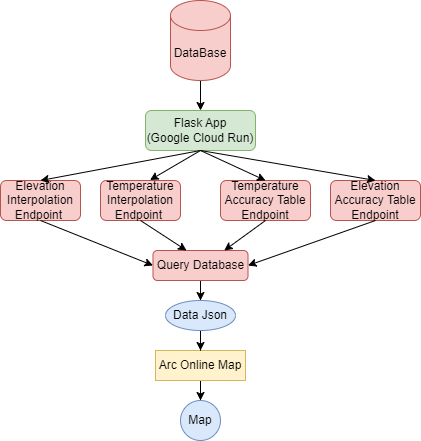

The diagram above was exported from draw.io. Its source (the exported page's mxGraphModel, read from the mxfile embedded in the PNG):
<mxGraphModel dx="794" dy="466" grid="1" gridSize="10" guides="1" tooltips="1" connect="1" arrows="1" fold="1" page="1" pageScale="1" pageWidth="850" pageHeight="1100" math="0" shadow="0">
  <root>
    <mxCell id="0" />
    <mxCell id="1" parent="0" />
    <mxCell id="54OiZmkvpBGrTVp1ZJtK-60" value="" style="edgeStyle=orthogonalEdgeStyle;rounded=0;orthogonalLoop=1;jettySize=auto;html=1;" edge="1" parent="1" source="54OiZmkvpBGrTVp1ZJtK-58" target="54OiZmkvpBGrTVp1ZJtK-59">
      <mxGeometry relative="1" as="geometry" />
    </mxCell>
    <mxCell id="54OiZmkvpBGrTVp1ZJtK-58" value="DataBase" style="shape=cylinder3;whiteSpace=wrap;html=1;boundedLbl=1;backgroundOutline=1;size=15;fillColor=#f8cecc;strokeColor=#b85450;" vertex="1" parent="1">
      <mxGeometry x="210" y="260" width="60" height="80" as="geometry" />
    </mxCell>
    <mxCell id="54OiZmkvpBGrTVp1ZJtK-59" value="Flask App&lt;div&gt;(Google Cloud Run)&lt;/div&gt;" style="rounded=1;whiteSpace=wrap;html=1;fillColor=#d5e8d4;strokeColor=#82b366;" vertex="1" parent="1">
      <mxGeometry x="185" y="370" width="110" height="40" as="geometry" />
    </mxCell>
    <mxCell id="54OiZmkvpBGrTVp1ZJtK-92" value="" style="edgeStyle=orthogonalEdgeStyle;rounded=0;orthogonalLoop=1;jettySize=auto;html=1;" edge="1" parent="1" source="54OiZmkvpBGrTVp1ZJtK-67" target="54OiZmkvpBGrTVp1ZJtK-91">
      <mxGeometry relative="1" as="geometry" />
    </mxCell>
    <mxCell id="54OiZmkvpBGrTVp1ZJtK-67" value="Query Database" style="rounded=1;whiteSpace=wrap;html=1;fillColor=#f8cecc;strokeColor=#b85450;" vertex="1" parent="1">
      <mxGeometry x="192.5" y="510" width="95" height="30" as="geometry" />
    </mxCell>
    <mxCell id="54OiZmkvpBGrTVp1ZJtK-96" value="" style="edgeStyle=orthogonalEdgeStyle;rounded=0;orthogonalLoop=1;jettySize=auto;html=1;" edge="1" parent="1" source="54OiZmkvpBGrTVp1ZJtK-71" target="54OiZmkvpBGrTVp1ZJtK-95">
      <mxGeometry relative="1" as="geometry" />
    </mxCell>
    <mxCell id="54OiZmkvpBGrTVp1ZJtK-71" value="Arc Online Map" style="rounded=0;whiteSpace=wrap;html=1;fillColor=#fff2cc;strokeColor=#d6b656;" vertex="1" parent="1">
      <mxGeometry x="195" y="610" width="90" height="30" as="geometry" />
    </mxCell>
    <mxCell id="54OiZmkvpBGrTVp1ZJtK-75" value="Elevation Interpolation Endpoint&amp;nbsp;" style="rounded=1;whiteSpace=wrap;html=1;fillColor=#f8cecc;strokeColor=#b85450;" vertex="1" parent="1">
      <mxGeometry x="40" y="440" width="80" height="40" as="geometry" />
    </mxCell>
    <mxCell id="54OiZmkvpBGrTVp1ZJtK-76" value="Temperature Interpolation Endpoint&amp;nbsp;" style="rounded=1;whiteSpace=wrap;html=1;fillColor=#f8cecc;strokeColor=#b85450;" vertex="1" parent="1">
      <mxGeometry x="140" y="440" width="80" height="40" as="geometry" />
    </mxCell>
    <mxCell id="54OiZmkvpBGrTVp1ZJtK-77" value="Temperature Accuracy Table Endpoint" style="rounded=1;whiteSpace=wrap;html=1;fillColor=#f8cecc;strokeColor=#b85450;" vertex="1" parent="1">
      <mxGeometry x="260" y="440" width="90" height="40" as="geometry" />
    </mxCell>
    <mxCell id="54OiZmkvpBGrTVp1ZJtK-78" value="Elevation Accuracy Table Endpoint" style="rounded=1;whiteSpace=wrap;html=1;fillColor=#f8cecc;strokeColor=#b85450;" vertex="1" parent="1">
      <mxGeometry x="370" y="440" width="90" height="40" as="geometry" />
    </mxCell>
    <mxCell id="54OiZmkvpBGrTVp1ZJtK-79" value="" style="endArrow=classic;html=1;rounded=0;exitX=0.5;exitY=1;exitDx=0;exitDy=0;entryX=0.5;entryY=0;entryDx=0;entryDy=0;" edge="1" parent="1" source="54OiZmkvpBGrTVp1ZJtK-59" target="54OiZmkvpBGrTVp1ZJtK-75">
      <mxGeometry width="50" height="50" relative="1" as="geometry">
        <mxPoint x="160" y="630" as="sourcePoint" />
        <mxPoint x="210" y="580" as="targetPoint" />
      </mxGeometry>
    </mxCell>
    <mxCell id="54OiZmkvpBGrTVp1ZJtK-80" value="" style="endArrow=classic;html=1;rounded=0;exitX=0.5;exitY=1;exitDx=0;exitDy=0;entryX=0.619;entryY=-0.012;entryDx=0;entryDy=0;entryPerimeter=0;" edge="1" parent="1" source="54OiZmkvpBGrTVp1ZJtK-59" target="54OiZmkvpBGrTVp1ZJtK-76">
      <mxGeometry width="50" height="50" relative="1" as="geometry">
        <mxPoint x="210" y="620" as="sourcePoint" />
        <mxPoint x="260" y="570" as="targetPoint" />
      </mxGeometry>
    </mxCell>
    <mxCell id="54OiZmkvpBGrTVp1ZJtK-81" value="" style="endArrow=classic;html=1;rounded=0;exitX=0.5;exitY=1;exitDx=0;exitDy=0;entryX=0.5;entryY=0;entryDx=0;entryDy=0;" edge="1" parent="1" source="54OiZmkvpBGrTVp1ZJtK-59" target="54OiZmkvpBGrTVp1ZJtK-77">
      <mxGeometry width="50" height="50" relative="1" as="geometry">
        <mxPoint x="150" y="640" as="sourcePoint" />
        <mxPoint x="200" y="590" as="targetPoint" />
      </mxGeometry>
    </mxCell>
    <mxCell id="54OiZmkvpBGrTVp1ZJtK-82" value="" style="endArrow=classic;html=1;rounded=0;exitX=0.5;exitY=1;exitDx=0;exitDy=0;entryX=0.5;entryY=0;entryDx=0;entryDy=0;" edge="1" parent="1" source="54OiZmkvpBGrTVp1ZJtK-59" target="54OiZmkvpBGrTVp1ZJtK-78">
      <mxGeometry width="50" height="50" relative="1" as="geometry">
        <mxPoint x="170" y="620" as="sourcePoint" />
        <mxPoint x="220" y="570" as="targetPoint" />
      </mxGeometry>
    </mxCell>
    <mxCell id="54OiZmkvpBGrTVp1ZJtK-85" value="" style="endArrow=classic;html=1;rounded=0;exitX=0.5;exitY=1;exitDx=0;exitDy=0;entryX=0;entryY=0.5;entryDx=0;entryDy=0;" edge="1" parent="1" source="54OiZmkvpBGrTVp1ZJtK-75" target="54OiZmkvpBGrTVp1ZJtK-67">
      <mxGeometry width="50" height="50" relative="1" as="geometry">
        <mxPoint x="80" y="560" as="sourcePoint" />
        <mxPoint x="205" y="515" as="targetPoint" />
      </mxGeometry>
    </mxCell>
    <mxCell id="54OiZmkvpBGrTVp1ZJtK-86" value="" style="endArrow=classic;html=1;rounded=0;exitX=0.5;exitY=1;exitDx=0;exitDy=0;entryX=0.353;entryY=0;entryDx=0;entryDy=0;entryPerimeter=0;" edge="1" parent="1" source="54OiZmkvpBGrTVp1ZJtK-76" target="54OiZmkvpBGrTVp1ZJtK-67">
      <mxGeometry width="50" height="50" relative="1" as="geometry">
        <mxPoint x="120" y="630" as="sourcePoint" />
        <mxPoint x="219.27732481137582" y="502.9117728066359" as="targetPoint" />
      </mxGeometry>
    </mxCell>
    <mxCell id="54OiZmkvpBGrTVp1ZJtK-87" value="" style="endArrow=classic;html=1;rounded=0;exitX=0.5;exitY=1;exitDx=0;exitDy=0;entryX=0.75;entryY=0;entryDx=0;entryDy=0;" edge="1" parent="1" source="54OiZmkvpBGrTVp1ZJtK-77" target="54OiZmkvpBGrTVp1ZJtK-67">
      <mxGeometry width="50" height="50" relative="1" as="geometry">
        <mxPoint x="250" y="640" as="sourcePoint" />
        <mxPoint x="264.74873734152925" y="504.3933982822018" as="targetPoint" />
      </mxGeometry>
    </mxCell>
    <mxCell id="54OiZmkvpBGrTVp1ZJtK-88" value="" style="endArrow=classic;html=1;rounded=0;exitX=0.5;exitY=1;exitDx=0;exitDy=0;entryX=1;entryY=0.5;entryDx=0;entryDy=0;" edge="1" parent="1" source="54OiZmkvpBGrTVp1ZJtK-78" target="54OiZmkvpBGrTVp1ZJtK-67">
      <mxGeometry width="50" height="50" relative="1" as="geometry">
        <mxPoint x="210" y="670" as="sourcePoint" />
        <mxPoint x="275" y="515" as="targetPoint" />
      </mxGeometry>
    </mxCell>
    <mxCell id="54OiZmkvpBGrTVp1ZJtK-93" value="" style="edgeStyle=orthogonalEdgeStyle;rounded=0;orthogonalLoop=1;jettySize=auto;html=1;" edge="1" parent="1" source="54OiZmkvpBGrTVp1ZJtK-91" target="54OiZmkvpBGrTVp1ZJtK-71">
      <mxGeometry relative="1" as="geometry" />
    </mxCell>
    <mxCell id="54OiZmkvpBGrTVp1ZJtK-91" value="Data Json" style="ellipse;whiteSpace=wrap;html=1;fillColor=#dae8fc;strokeColor=#6c8ebf;" vertex="1" parent="1">
      <mxGeometry x="205" y="560" width="70" height="30" as="geometry" />
    </mxCell>
    <mxCell id="54OiZmkvpBGrTVp1ZJtK-95" value="Map" style="ellipse;whiteSpace=wrap;html=1;aspect=fixed;fillColor=#dae8fc;strokeColor=#6c8ebf;" vertex="1" parent="1">
      <mxGeometry x="220" y="660" width="40" height="40" as="geometry" />
    </mxCell>
  </root>
</mxGraphModel>